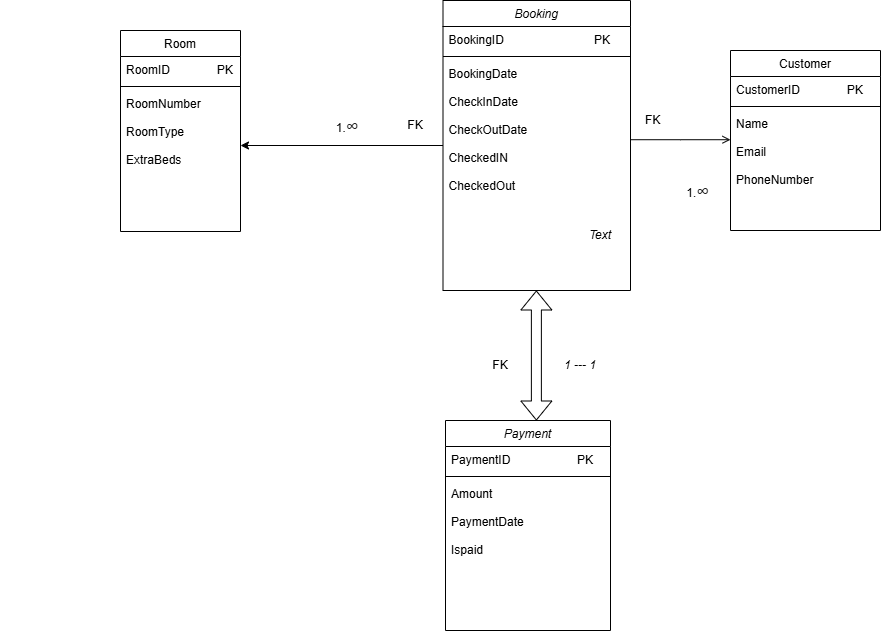

The diagram above was exported from draw.io. Its source (the exported page's mxGraphModel, read from the mxfile embedded in the PNG):
<mxGraphModel dx="1678" dy="2093" grid="1" gridSize="10" guides="1" tooltips="1" connect="1" arrows="1" fold="1" page="1" pageScale="1" pageWidth="827" pageHeight="1169" math="0" shadow="0">
  <root>
    <mxCell id="WIyWlLk6GJQsqaUBKTNV-0" />
    <mxCell id="WIyWlLk6GJQsqaUBKTNV-1" parent="WIyWlLk6GJQsqaUBKTNV-0" />
    <mxCell id="c8yoEamFzPhyNNTzIPh6-32" value="" style="edgeStyle=orthogonalEdgeStyle;rounded=0;orthogonalLoop=1;jettySize=auto;html=1;" parent="WIyWlLk6GJQsqaUBKTNV-1" source="zkfFHV4jXpPFQw0GAbJ--0" target="c8yoEamFzPhyNNTzIPh6-22" edge="1">
      <mxGeometry relative="1" as="geometry" />
    </mxCell>
    <mxCell id="zkfFHV4jXpPFQw0GAbJ--0" value="Booking" style="swimlane;fontStyle=2;align=center;verticalAlign=top;childLayout=stackLayout;horizontal=1;startSize=26;horizontalStack=0;resizeParent=1;resizeLast=0;collapsible=1;marginBottom=0;rounded=0;shadow=0;strokeWidth=1;" parent="WIyWlLk6GJQsqaUBKTNV-1" vertex="1">
      <mxGeometry x="222.5" y="-10" width="187.5" height="290" as="geometry">
        <mxRectangle x="230" y="140" width="160" height="26" as="alternateBounds" />
      </mxGeometry>
    </mxCell>
    <mxCell id="zkfFHV4jXpPFQw0GAbJ--1" value="BookingID                           PK" style="text;align=left;verticalAlign=top;spacingLeft=4;spacingRight=4;overflow=hidden;rotatable=0;points=[[0,0.5],[1,0.5]];portConstraint=eastwest;" parent="zkfFHV4jXpPFQw0GAbJ--0" vertex="1">
      <mxGeometry y="26" width="187.5" height="26" as="geometry" />
    </mxCell>
    <mxCell id="zkfFHV4jXpPFQw0GAbJ--4" value="" style="line;html=1;strokeWidth=1;align=left;verticalAlign=middle;spacingTop=-1;spacingLeft=3;spacingRight=3;rotatable=0;labelPosition=right;points=[];portConstraint=eastwest;" parent="zkfFHV4jXpPFQw0GAbJ--0" vertex="1">
      <mxGeometry y="52" width="187.5" height="8" as="geometry" />
    </mxCell>
    <mxCell id="zkfFHV4jXpPFQw0GAbJ--5" value="BookingDate&#10;&#10;CheckInDate&#10;&#10;CheckOutDate&#10;&#10;CheckedIN&#10;&#10;CheckedOut&#10;&#10;" style="text;align=left;verticalAlign=top;spacingLeft=4;spacingRight=4;overflow=hidden;rotatable=0;points=[[0,0.5],[1,0.5]];portConstraint=eastwest;" parent="zkfFHV4jXpPFQw0GAbJ--0" vertex="1">
      <mxGeometry y="60" width="187.5" height="210" as="geometry" />
    </mxCell>
    <mxCell id="zkfFHV4jXpPFQw0GAbJ--17" value="Customer" style="swimlane;fontStyle=0;align=center;verticalAlign=top;childLayout=stackLayout;horizontal=1;startSize=26;horizontalStack=0;resizeParent=1;resizeLast=0;collapsible=1;marginBottom=0;rounded=0;shadow=0;strokeWidth=1;" parent="WIyWlLk6GJQsqaUBKTNV-1" vertex="1">
      <mxGeometry x="510" y="40" width="150" height="180" as="geometry">
        <mxRectangle x="550" y="140" width="160" height="26" as="alternateBounds" />
      </mxGeometry>
    </mxCell>
    <mxCell id="zkfFHV4jXpPFQw0GAbJ--18" value="CustomerID              PK" style="text;align=left;verticalAlign=top;spacingLeft=4;spacingRight=4;overflow=hidden;rotatable=0;points=[[0,0.5],[1,0.5]];portConstraint=eastwest;" parent="zkfFHV4jXpPFQw0GAbJ--17" vertex="1">
      <mxGeometry y="26" width="150" height="26" as="geometry" />
    </mxCell>
    <mxCell id="zkfFHV4jXpPFQw0GAbJ--23" value="" style="line;html=1;strokeWidth=1;align=left;verticalAlign=middle;spacingTop=-1;spacingLeft=3;spacingRight=3;rotatable=0;labelPosition=right;points=[];portConstraint=eastwest;" parent="zkfFHV4jXpPFQw0GAbJ--17" vertex="1">
      <mxGeometry y="52" width="150" height="8" as="geometry" />
    </mxCell>
    <mxCell id="zkfFHV4jXpPFQw0GAbJ--19" value="Name&#10;&#10;Email&#10;&#10;PhoneNumber" style="text;align=left;verticalAlign=top;spacingLeft=4;spacingRight=4;overflow=hidden;rotatable=0;points=[[0,0.5],[1,0.5]];portConstraint=eastwest;rounded=0;shadow=0;html=0;" parent="zkfFHV4jXpPFQw0GAbJ--17" vertex="1">
      <mxGeometry y="60" width="150" height="90" as="geometry" />
    </mxCell>
    <mxCell id="zkfFHV4jXpPFQw0GAbJ--26" value="" style="endArrow=open;shadow=0;strokeWidth=1;rounded=0;curved=0;endFill=1;edgeStyle=elbowEdgeStyle;elbow=vertical;" parent="WIyWlLk6GJQsqaUBKTNV-1" source="zkfFHV4jXpPFQw0GAbJ--0" target="zkfFHV4jXpPFQw0GAbJ--17" edge="1">
      <mxGeometry x="0.5" y="41" relative="1" as="geometry">
        <mxPoint x="380" y="192" as="sourcePoint" />
        <mxPoint x="540" y="192" as="targetPoint" />
        <mxPoint x="-40" y="32" as="offset" />
      </mxGeometry>
    </mxCell>
    <mxCell id="zkfFHV4jXpPFQw0GAbJ--27" value="" style="resizable=0;align=left;verticalAlign=bottom;labelBackgroundColor=none;fontSize=12;" parent="zkfFHV4jXpPFQw0GAbJ--26" connectable="0" vertex="1">
      <mxGeometry x="-1" relative="1" as="geometry">
        <mxPoint y="4" as="offset" />
      </mxGeometry>
    </mxCell>
    <mxCell id="zkfFHV4jXpPFQw0GAbJ--28" value="FK" style="resizable=0;align=right;verticalAlign=bottom;labelBackgroundColor=none;fontSize=12;" parent="zkfFHV4jXpPFQw0GAbJ--26" connectable="0" vertex="1">
      <mxGeometry x="1" relative="1" as="geometry">
        <mxPoint x="-70" y="-12" as="offset" />
      </mxGeometry>
    </mxCell>
    <mxCell id="c8yoEamFzPhyNNTzIPh6-16" value="Payment" style="swimlane;fontStyle=2;align=center;verticalAlign=top;childLayout=stackLayout;horizontal=1;startSize=26;horizontalStack=0;resizeParent=1;resizeLast=0;collapsible=1;marginBottom=0;rounded=0;shadow=0;strokeWidth=1;" parent="WIyWlLk6GJQsqaUBKTNV-1" vertex="1">
      <mxGeometry x="225" y="410" width="165" height="210" as="geometry">
        <mxRectangle x="230" y="140" width="160" height="26" as="alternateBounds" />
      </mxGeometry>
    </mxCell>
    <mxCell id="c8yoEamFzPhyNNTzIPh6-17" value="PaymentID                    PK" style="text;align=left;verticalAlign=top;spacingLeft=4;spacingRight=4;overflow=hidden;rotatable=0;points=[[0,0.5],[1,0.5]];portConstraint=eastwest;" parent="c8yoEamFzPhyNNTzIPh6-16" vertex="1">
      <mxGeometry y="26" width="165" height="26" as="geometry" />
    </mxCell>
    <mxCell id="c8yoEamFzPhyNNTzIPh6-18" value="" style="line;html=1;strokeWidth=1;align=left;verticalAlign=middle;spacingTop=-1;spacingLeft=3;spacingRight=3;rotatable=0;labelPosition=right;points=[];portConstraint=eastwest;" parent="c8yoEamFzPhyNNTzIPh6-16" vertex="1">
      <mxGeometry y="52" width="165" height="8" as="geometry" />
    </mxCell>
    <mxCell id="c8yoEamFzPhyNNTzIPh6-19" value="Amount&#10;&#10;PaymentDate&#10;&#10;Ispaid" style="text;align=left;verticalAlign=top;spacingLeft=4;spacingRight=4;overflow=hidden;rotatable=0;points=[[0,0.5],[1,0.5]];portConstraint=eastwest;" parent="c8yoEamFzPhyNNTzIPh6-16" vertex="1">
      <mxGeometry y="60" width="165" height="110" as="geometry" />
    </mxCell>
    <mxCell id="c8yoEamFzPhyNNTzIPh6-20" value="Room" style="swimlane;fontStyle=0;align=center;verticalAlign=top;childLayout=stackLayout;horizontal=1;startSize=26;horizontalStack=0;resizeParent=1;resizeLast=0;collapsible=1;marginBottom=0;rounded=0;shadow=0;strokeWidth=1;" parent="WIyWlLk6GJQsqaUBKTNV-1" vertex="1">
      <mxGeometry x="-100" y="20" width="120" height="201" as="geometry">
        <mxRectangle x="550" y="140" width="160" height="26" as="alternateBounds" />
      </mxGeometry>
    </mxCell>
    <mxCell id="c8yoEamFzPhyNNTzIPh6-21" value="RoomID              PK" style="text;align=left;verticalAlign=top;spacingLeft=4;spacingRight=4;overflow=hidden;rotatable=0;points=[[0,0.5],[1,0.5]];portConstraint=eastwest;" parent="c8yoEamFzPhyNNTzIPh6-20" vertex="1">
      <mxGeometry y="26" width="120" height="26" as="geometry" />
    </mxCell>
    <mxCell id="c8yoEamFzPhyNNTzIPh6-23" value="" style="line;html=1;strokeWidth=1;align=left;verticalAlign=middle;spacingTop=-1;spacingLeft=3;spacingRight=3;rotatable=0;labelPosition=right;points=[];portConstraint=eastwest;" parent="c8yoEamFzPhyNNTzIPh6-20" vertex="1">
      <mxGeometry y="52" width="120" height="8" as="geometry" />
    </mxCell>
    <mxCell id="c8yoEamFzPhyNNTzIPh6-22" value="RoomNumber&#10;&#10;RoomType&#10;&#10;ExtraBeds" style="text;align=left;verticalAlign=top;spacingLeft=4;spacingRight=4;overflow=hidden;rotatable=0;points=[[0,0.5],[1,0.5]];portConstraint=eastwest;rounded=0;shadow=0;html=0;" parent="c8yoEamFzPhyNNTzIPh6-20" vertex="1">
      <mxGeometry y="60" width="120" height="110" as="geometry" />
    </mxCell>
    <mxCell id="c8yoEamFzPhyNNTzIPh6-33" value="FK" style="text;html=1;align=center;verticalAlign=middle;whiteSpace=wrap;rounded=0;" parent="WIyWlLk6GJQsqaUBKTNV-1" vertex="1">
      <mxGeometry x="250" y="340" width="60" height="30" as="geometry" />
    </mxCell>
    <mxCell id="c8yoEamFzPhyNNTzIPh6-34" value="FK" style="text;html=1;align=center;verticalAlign=middle;whiteSpace=wrap;rounded=0;" parent="WIyWlLk6GJQsqaUBKTNV-1" vertex="1">
      <mxGeometry x="165" y="100" width="60" height="30" as="geometry" />
    </mxCell>
    <mxCell id="c8yoEamFzPhyNNTzIPh6-48" value="&lt;div style=&quot;text-align: start;&quot;&gt;&lt;span style=&quot;background-color: transparent; color: light-dark(rgb(0, 0, 0), rgb(255, 255, 255));&quot;&gt;1.&lt;/span&gt;&lt;span style=&quot;background-color: rgb(255, 255, 255); color: rgb(31, 31, 31); font-family: &amp;quot;Google Sans&amp;quot;, Arial, sans-serif; text-wrap-mode: wrap;&quot;&gt;&lt;font style=&quot;font-size: 18px;&quot;&gt;∞&lt;/font&gt;&lt;/span&gt;&lt;span style=&quot;background-color: rgb(255, 255, 255); color: rgb(31, 31, 31); font-family: &amp;quot;Google Sans&amp;quot;, Arial, sans-serif; font-size: 20px; text-wrap-mode: wrap;&quot;&gt;&amp;nbsp;&lt;/span&gt;&lt;/div&gt;" style="text;html=1;align=center;verticalAlign=middle;resizable=0;points=[];autosize=1;strokeColor=none;fillColor=none;" parent="WIyWlLk6GJQsqaUBKTNV-1" vertex="1">
      <mxGeometry x="455" y="160" width="50" height="40" as="geometry" />
    </mxCell>
    <mxCell id="c8yoEamFzPhyNNTzIPh6-38" value="&lt;span style=&quot;white-space: pre;&quot;&gt;&#09;&lt;/span&gt;" style="text;html=1;align=center;verticalAlign=middle;resizable=0;points=[];autosize=1;strokeColor=none;fillColor=none;" parent="WIyWlLk6GJQsqaUBKTNV-1" vertex="1">
      <mxGeometry x="-220" y="240" width="120" height="30" as="geometry" />
    </mxCell>
    <mxCell id="d_2r2OAYzFm9xKnEj2lq-15" value="" style="shape=flexArrow;endArrow=classic;startArrow=classic;html=1;rounded=0;fontFamily=Helvetica;fontSize=12;fontColor=default;fontStyle=2;horizontal=1;" parent="WIyWlLk6GJQsqaUBKTNV-1" edge="1">
      <mxGeometry width="100" height="100" relative="1" as="geometry">
        <mxPoint x="315.88" y="410" as="sourcePoint" />
        <mxPoint x="315.88" y="280" as="targetPoint" />
        <Array as="points" />
      </mxGeometry>
    </mxCell>
    <mxCell id="d_2r2OAYzFm9xKnEj2lq-16" value="1 --- 1" style="text;html=1;align=center;verticalAlign=middle;whiteSpace=wrap;rounded=0;fontFamily=Helvetica;fontSize=12;fontColor=default;fontStyle=2;horizontal=1;" parent="WIyWlLk6GJQsqaUBKTNV-1" vertex="1">
      <mxGeometry x="330" y="340" width="60" height="30" as="geometry" />
    </mxCell>
    <mxCell id="d_2r2OAYzFm9xKnEj2lq-17" value="Text" style="text;html=1;align=center;verticalAlign=middle;whiteSpace=wrap;rounded=0;fontFamily=Helvetica;fontSize=12;fontColor=default;fontStyle=2;horizontal=1;" parent="WIyWlLk6GJQsqaUBKTNV-1" vertex="1">
      <mxGeometry x="350" y="210" width="60" height="30" as="geometry" />
    </mxCell>
    <mxCell id="d_2r2OAYzFm9xKnEj2lq-18" value="&lt;span style=&quot;color: light-dark(rgb(0, 0, 0), rgb(255, 255, 255)); font-style: normal; text-align: start; text-wrap-mode: nowrap; background-color: transparent;&quot;&gt;1.&lt;/span&gt;&lt;span style=&quot;font-style: normal; text-align: start; background-color: rgb(255, 255, 255); color: rgb(31, 31, 31); font-family: &amp;quot;Google Sans&amp;quot;, Arial, sans-serif;&quot;&gt;&lt;font style=&quot;font-size: 18px;&quot;&gt;∞&lt;/font&gt;&lt;/span&gt;&lt;span style=&quot;font-style: normal; text-align: start; background-color: rgb(255, 255, 255); color: rgb(31, 31, 31); font-family: &amp;quot;Google Sans&amp;quot;, Arial, sans-serif; font-size: 20px;&quot;&gt;&amp;nbsp;&lt;/span&gt;" style="text;html=1;align=center;verticalAlign=middle;whiteSpace=wrap;rounded=0;fontFamily=Helvetica;fontSize=12;fontColor=default;fontStyle=2;horizontal=1;" parent="WIyWlLk6GJQsqaUBKTNV-1" vertex="1">
      <mxGeometry x="100" y="100" width="60" height="30" as="geometry" />
    </mxCell>
  </root>
</mxGraphModel>